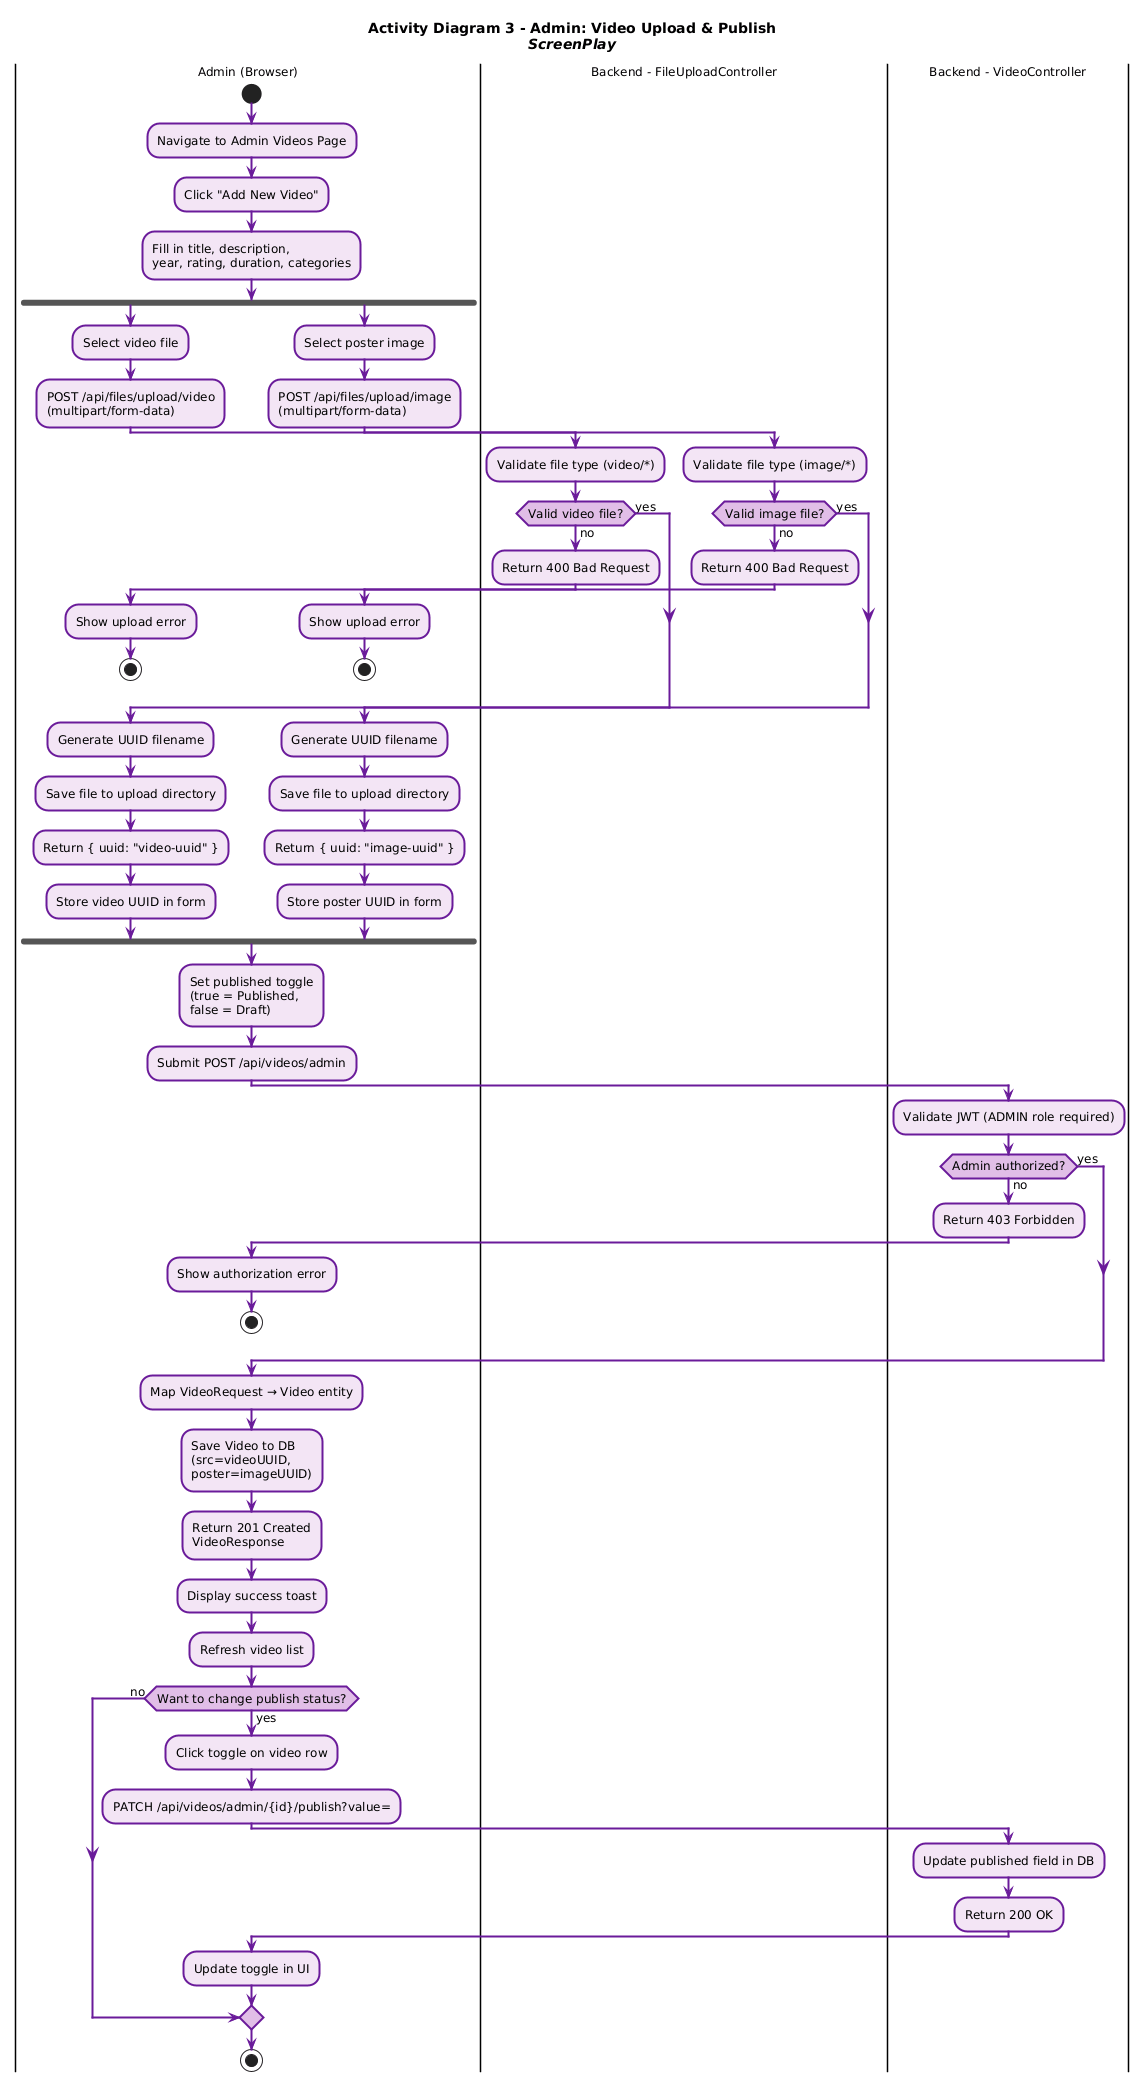

The diagram above was rendered by PlantUML. Its source (embedded in the PNG):
@startuml
skinparam backgroundColor white
skinparam shadowing false
skinparam DefaultFontName Segoe UI
skinparam DefaultFontSize 12
skinparam ActivityBorderThickness 2
skinparam ActivityBorderColor     #6A1B9A
skinparam ActivityBackgroundColor #F3E5F5
skinparam ActivityDiamondBorderColor #6A1B9A
skinparam ActivityDiamondBackgroundColor #E1BEE7
skinparam ActivityArrowColor      #6A1B9A
skinparam ActivityArrowThickness  2
skinparam NoteBackgroundColor     #FFFDE7
skinparam NoteBorderColor         #F9A825
skinparam PartitionBackgroundColor #FDF5FF
skinparam PartitionBorderColor    #6A1B9A
skinparam PartitionFontStyle      Bold

title <b>Activity Diagram 3 - Admin: Video Upload & Publish</b>\n<i>ScreenPlay</i>

|Admin (Browser)|
start
:Navigate to Admin Videos Page;
:Click "Add New Video";
:Fill in title, description,\nyear, rating, duration, categories;

fork
  :Select video file;
  :POST /api/files/upload/video\n(multipart/form-data);
  |Backend - FileUploadController|
  :Validate file type (video/*);
  if (Valid video file?) then (no)
    :Return 400 Bad Request;
    |Admin (Browser)|
    :Show upload error;
    stop
  else (yes)
  endif
  :Generate UUID filename;
  :Save file to upload directory;
  :Return { uuid: "video-uuid" };
  |Admin (Browser)|
  :Store video UUID in form;
fork again
  :Select poster image;
  :POST /api/files/upload/image\n(multipart/form-data);
  |Backend - FileUploadController|
  :Validate file type (image/*);
  if (Valid image file?) then (no)
    :Return 400 Bad Request;
    |Admin (Browser)|
    :Show upload error;
    stop
  else (yes)
  endif
  :Generate UUID filename;
  :Save file to upload directory;
  :Return { uuid: "image-uuid" };
  |Admin (Browser)|
  :Store poster UUID in form;
end fork

:Set published toggle\n(true = Published,\nfalse = Draft);
:Submit POST /api/videos/admin;

|Backend - VideoController|
:Validate JWT (ADMIN role required);
if (Admin authorized?) then (no)
  :Return 403 Forbidden;
  |Admin (Browser)|
  :Show authorization error;
  stop
else (yes)
endif
:Map VideoRequest → Video entity;
:Save Video to DB\n(src=videoUUID,\nposter=imageUUID);
:Return 201 Created\nVideoResponse;

|Admin (Browser)|
:Display success toast;
:Refresh video list;

if (Want to change publish status?) then (yes)
  :Click toggle on video row;
  :PATCH /api/videos/admin/{id}/publish?value=;
  |Backend - VideoController|
  :Update published field in DB;
  :Return 200 OK;
  |Admin (Browser)|
  :Update toggle in UI;
else (no)
endif
stop
@enduml